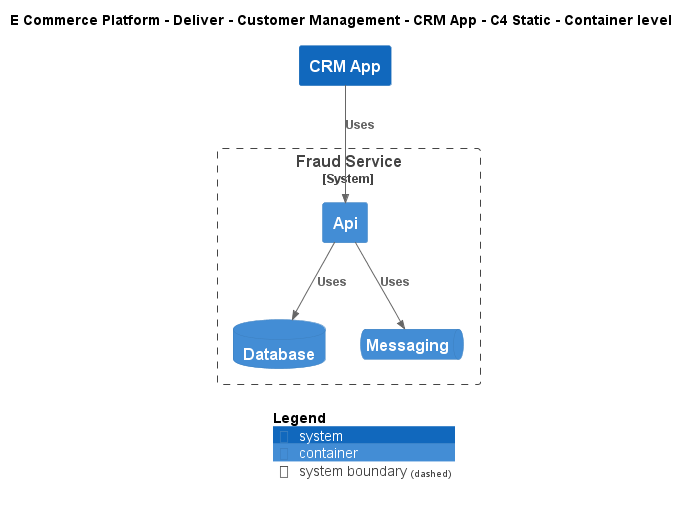

The diagram above was rendered by PlantUML. Its source (embedded in the PNG):
@startuml
!include ..\..\..\..\..\.c4s\C4_Container.puml

AddElementTag("c4interflow:lifecycle:new", $bgColor=green, $fontColor=#ffffff, $borderColor=green, $shadowing="False")
AddElementTag("c4interflow:lifecycle:changed", $bgColor=orange, $fontColor=#ffffff, $borderColor=orange, $shadowing="False")
AddElementTag("c4interflow:lifecycle:removed", $bgColor=red, $fontColor=#ffffff, $borderColor=red, $shadowing="False")

AddRelTag("c4interflow:lifecycle:new", $textColor=green, $lineColor=green)
AddRelTag("c4interflow:lifecycle:changed", $textColor=orange, $lineColor=orange)
AddRelTag("c4interflow:lifecycle:removed", $textColor=red, $lineColor=red)

SHOW_PERSON_PORTRAIT()
LAYOUT_TOP_DOWN()

skinparam linetype polyline

title E Commerce Platform - Deliver - Customer Management - CRM App - C4 Static - Container level

System(ECommercePlatform.Deliver.CustomerManagement.SoftwareSystems.CRMApp, "CRM App", "")

System_Boundary(ECommercePlatform.Deliver.FraudManagement.SoftwareSystems.FraudService, "Fraud Service") {
    Container(ECommercePlatform.Deliver.FraudManagement.SoftwareSystems.FraudService.Containers.Api, "Api", "", "")
    ContainerDb(ECommercePlatform.Deliver.FraudManagement.SoftwareSystems.FraudService.Containers.Database, "Database", "", "")
    ContainerQueue(ECommercePlatform.Deliver.FraudManagement.SoftwareSystems.FraudService.Containers.Messaging, "Messaging", "", "")
}

Rel(ECommercePlatform.Deliver.CustomerManagement.SoftwareSystems.CRMApp, ECommercePlatform.Deliver.FraudManagement.SoftwareSystems.FraudService.Containers.Api, "Uses")
Rel(ECommercePlatform.Deliver.FraudManagement.SoftwareSystems.FraudService.Containers.Api, ECommercePlatform.Deliver.FraudManagement.SoftwareSystems.FraudService.Containers.Database, "Uses")
Rel(ECommercePlatform.Deliver.FraudManagement.SoftwareSystems.FraudService.Containers.Api, ECommercePlatform.Deliver.FraudManagement.SoftwareSystems.FraudService.Containers.Messaging, "Uses")


SHOW_LEGEND()
@enduml